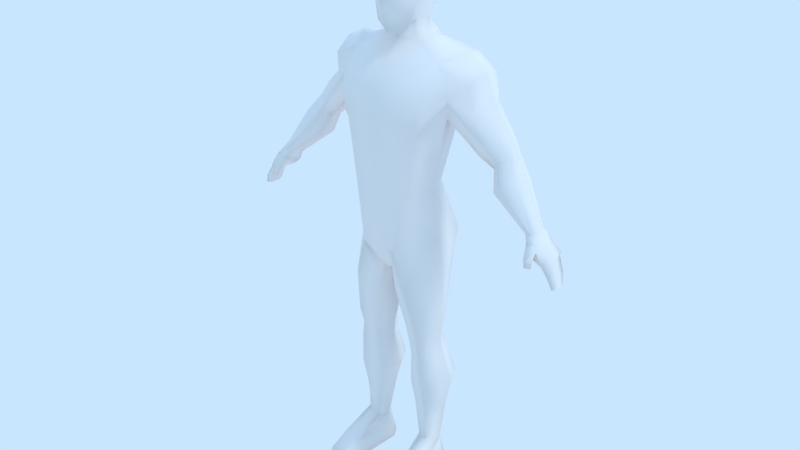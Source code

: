 # Source: Character_model.blend  (saved by Blender 2.79.7; exported with 4.5.12 LTS)
import bpy
from mathutils import Matrix  # noqa: F401  (used for matrix-valued properties, if any)

bpy.ops.wm.read_factory_settings(use_empty=True)
scene = bpy.context.scene
scene.name = 'Scene'

# ---- collections
col_collection_1 = bpy.data.collections.new('Collection 1'); scene.collection.children.link(col_collection_1)
col_collection_2 = bpy.data.collections.new('Collection 2'); scene.collection.children.link(col_collection_2)
col_collection_2.hide_render = True
col_collection_2.hide_viewport = True

# ---- world
world_world = bpy.data.worlds.new('World'); scene.world = world_world
world_world.color = (0.5853, 0.7879, 1.0)
world_world.use_sun_shadow = False
world_world.sun_shadow_jitter_overblur = 0.0

# ---- lights
light_lamp_002 = bpy.data.lights.new('Lamp.002', 'SUN')
light_lamp_002.color = (1.0, 0.2858, 0.003573)
light_lamp_002.transmission_factor = 0.0
light_lamp_002.cutoff_distance = 30.0
light_lamp_002.angle = 0.1993
light_lamp_002.energy = 0.4
light_lamp_002.shadow_buffer_clip_start = 1.001
light_lamp_002.shadow_soft_size = 0.1
light_lamp_002.shadow_cascade_max_distance = 1000.0
light_lamp_001 = bpy.data.lights.new('Lamp.001', 'SUN')
light_lamp_001.color = (0.002057, 0.3427, 1.0)
light_lamp_001.transmission_factor = 0.0
light_lamp_001.cutoff_distance = 30.0
light_lamp_001.angle = 0.1993
light_lamp_001.energy = 0.4
light_lamp_001.shadow_buffer_clip_start = 1.001
light_lamp_001.shadow_soft_size = 0.1
light_lamp_001.shadow_cascade_max_distance = 1000.0
light_sun = bpy.data.lights.new('Sun', 'SUN')
light_sun.transmission_factor = 0.0
light_sun.cutoff_distance = 42.0
light_sun.angle = 0.1993
light_sun.energy = 1.0
light_sun.shadow_buffer_clip_start = 1.001
light_sun.shadow_soft_size = 0.1
light_sun.shadow_cascade_max_distance = 1000.0

# ---- meshes
me_cubo = bpy.data.meshes.new('Cubo')
me_cubo.from_pydata([(0.1883, 0.04317, 1.804), (0.1826, 0.2083, 1.796), (0.1794, -0.1032, 1.763), (0.1503, 0.2018, 1.997), (0.1492, 0.09058, 1.608), (0.1674, -0.1264, 1.983), (0.1382, -0.1189, 1.582), (0.1831, 0.03814, 2.026), (0.1299, -0.03244, 1.608), (-0.1883, 0.04317, 1.804), (-0.183, 0.2144, 1.83), (-0.178, -0.1273, 1.756), (-0.0004754, 0.2763, 1.786), (1.863e-09, 0.2201, 2.057), (1.863e-09, -0.196, 1.516), (1.863e-09, -0.2119, 1.978), (-0.1503, 0.2018, 1.997), (-0.1674, -0.1264, 1.983), (-0.1396, -0.1331, 1.578), (1.863e-09, 0.03032, 2.124), (1.863e-09, -0.114, 1.542), (-0.1831, 0.03814, 2.026), (-0.1299, -0.03244, 1.608), (1.863e-09, -0.2693, 1.756), (1.863e-09, 0.2721, 1.991), (1.863e-09, -0.1484, 2.06), (0.0112, -0.001073, -0.5654), (0.138, -0.3189, -0.132), (0.3278, 0.2695, -0.09419), (0.3902, 0.3053, 1.154), (0.2302, -0.2845, 0.3303), (0.2571, 0.1307, 0.3424), (0.7087, 0.1908, 0.6951), (0.1173, 0.1842, -0.526), (0.2272, -0.3019, -0.4395), (0.1179, 0.1961, -0.2989), (0.01035, 0.0188, -0.3713), (0.2869, -0.2153, -0.849), (0.3228, 0.1352, -0.8179), (0.1476, -0.1559, -0.8809), (0.1488, 0.1377, -0.8581), (0.0733, -0.007297, -0.8868), (0.2765, -0.1758, -1.008), (0.3114, 0.1113, -1.013), (0.164, -0.1362, -1.013), (0.1682, 0.1113, -1.013), (0.1051, -0.01245, -1.013), (0.2959, -0.1732, -1.112), (0.3312, 0.1408, -1.109), (0.1811, -0.1268, -1.137), (0.1853, 0.1407, -1.135), (0.1211, 0.006957, -1.143), (0.3162, -0.1552, -1.4), (0.3644, 0.2266, -1.39), (0.1548, -0.0972, -1.435), (0.1679, 0.2283, -1.429), (0.08054, 0.06301, -1.442), (0.2915, -0.07188, -1.981), (0.3168, 0.08447, -1.984), (0.2187, -0.05903, -1.984), (0.2225, 0.08469, -1.984), (0.1808, 0.01247, -1.984), (0.6941, 0.004568, 0.69), (0.858, 0.1914, 0.854), (0.8411, 0.04094, 0.846), (0.6108, -0.05985, 1.218), (0.6281, 0.2793, 1.241), (0.4584, -0.08247, 0.9472), (0.8823, 0.1221, 0.8661), (0.3745, -0.03196, -0.06588), (0.3321, -0.09634, 0.3303), (0.6523, 0.1177, 1.296), (0.7439, 0.1366, 1.024), (0.4126, -0.03706, -0.8256), (0.3962, -0.03259, -1.013), (0.4164, -0.01482, -1.111), (0.4591, 0.04164, -1.393), (0.3817, 0.001502, -1.984), (0.4999, 0.1261, 1.386), (0.7553, -0.03549, 0.8002), (0.6425, -0.01834, 1.016), (0.7814, 0.2572, 0.7967), (0.8059, 0.1679, 0.6008), (0.7978, 0.04252, 0.6073), (0.9396, 0.1664, 0.7307), (0.9276, 0.06766, 0.7304), (0.9554, 0.1179, 0.7498), (0.86, 0.006756, 0.6766), (0.8718, 0.2218, 0.6647), (1.154, -0.05018, 0.2386), (1.26, 0.01908, 0.2888), (0.6749, 0.2494, 1.045), (1.208, -0.07405, 0.2626), (1.23, 0.08352, 0.2614), (0.03874, -0.1969, -0.3515), (0.3231, -0.2663, 0.8208), (0.3333, 0.1836, -0.4048), (0.4159, -0.0385, -0.4109), (0.0751, -0.202, -0.5526), (0.4936, 0.237, 0.9888), (0.8675, 0.1461, 0.4383), (0.9321, -0.08236, 0.5262), (0.8536, -0.03438, 0.4636), (0.9549, 0.2117, 0.4872), (1.05, 0.1441, 0.5642), (1.072, 0.06392, 0.5958), (1.028, -0.01271, 0.5821), (0.5579, 0.3168, 1.111), (0.334, 0.2276, 0.8312), (0.3797, -0.0721, 0.5821), (0.2968, -0.2706, 0.6849), (0.3491, -0.2761, 0.8839), (0.4925, -0.12, 1.091), (0.3295, 0.1508, -2.248), (0.2104, 0.151, -2.248), (0.1578, 0.05989, -2.248), (0.4113, 0.04605, -2.248), (0.4293, -0.4545, -2.204), (0.4431, -0.455, -2.252), (0.2158, -0.4652, -2.182), (0.1914, -0.4663, -2.252), (0.3121, -0.5096, -2.204), (0.2563, -0.5138, -2.248), (0.2257, -0.2737, -2.085), (0.1833, -0.2084, -2.252), (0.425, -0.2181, -2.252), (0.4207, -0.2629, -2.115), (0.3076, -0.2805, -2.083), (0.3394, 0.1614, -1.617), (0.1946, 0.1624, -1.639), (0.1303, 0.0431, -1.647), (0.1858, -0.0731, -1.643), (0.416, 0.0271, -1.619), (0.3031, -0.1106, -1.622), (1.161, 0.07058, 0.2019), (1.196, 0.07293, 0.1192), (1.289, 0.00178, 0.2335), (1.276, 0.0771, 0.2095), (1.273, 0.05732, 0.05943), (1.35, 0.1184, 0.1073), (1.293, -0.1238, 0.1673), (1.368, -0.01311, 0.1362), (1.379, 0.02889, -0.03334), (1.419, 0.06114, -0.09874), (1.186, -0.08826, 0.1938), (1.451, -0.02826, -0.1152), (1.257, -0.1007, 0.09156), (1.287, -0.1504, 0.1111), (1.406, -0.07658, -0.1049), (1.389, -0.01823, 0.09408), (1.354, 0.11, 0.06292), (1.327, 0.04764, 0.04768), (1.326, -0.09904, 0.05414), (1.344, -0.1179, 0.07382), (1.257, -0.1048, 0.09281), (1.266, -0.1105, 0.2187), (1.428, -0.1025, -0.09614), (1.381, -0.09296, -0.02817), (1.401, -0.1174, -0.01541), (1.432, -0.02798, -0.0116), (1.4, 0.01719, -0.1066), (1.402, 0.08037, -0.02557), (1.209, -0.1524, 0.09388), (1.244, -0.1886, 0.1176), (1.253, -0.1573, 0.18), (1.254, -0.1962, 0.06076), (1.286, -0.1697, 0.05398), (1.265, -0.1365, 0.04178), (1.23, -0.1708, 0.04422), (0.2037, 0.1856, 1.453), (0.1396, -0.03673, 1.453), (0.2005, 0.08062, 1.453), (0.3992, 0.122, 1.374), (0.3776, -0.08612, 1.337), (0.4512, 0.2922, 1.363), (0.3757, -0.2175, 1.125), (0.0, 0.3271, -0.08561), (0.0, -0.3249, -0.1486), (-0.0112, -0.001073, -0.5654), (-0.138, -0.3189, -0.132), (-0.3278, 0.2695, -0.09419), (0.0, 0.1975, 0.3424), (-0.3902, 0.3053, 1.154), (0.0, -0.3494, 0.8014), (0.0, -0.3347, 0.3319), (-0.2302, -0.2845, 0.3303), (-0.2571, 0.1307, 0.3424), (-0.7087, 0.1908, 0.6951), (0.0, 0.3441, 1.345), (0.0, -0.1877, -0.3786), (-0.1173, 0.1842, -0.526), (-0.2272, -0.3019, -0.4395), (-0.1179, 0.1961, -0.2989), (0.0, -0.004931, -0.3713), (-0.01035, 0.0188, -0.3713), (-0.2869, -0.2153, -0.849), (-0.3228, 0.1352, -0.8179), (-0.1476, -0.1559, -0.8809), (-0.1488, 0.1377, -0.8581), (-0.0733, -0.007297, -0.8868), (-0.2765, -0.1758, -1.008), (-0.3114, 0.1113, -1.013), (-0.164, -0.1362, -1.013), (-0.1682, 0.1113, -1.013), (-0.1051, -0.01245, -1.013), (-0.2959, -0.1732, -1.112), (-0.3312, 0.1408, -1.109), (-0.1811, -0.1268, -1.137), (-0.1853, 0.1407, -1.135), (-0.1211, 0.006957, -1.143), (-0.3162, -0.1552, -1.4), (-0.3644, 0.2266, -1.39), (-0.1548, -0.0972, -1.435), (-0.1679, 0.2283, -1.429), (-0.08054, 0.06301, -1.442), (-0.2915, -0.07188, -1.981), (-0.3168, 0.08447, -1.984), (-0.2187, -0.05903, -1.984), (-0.2225, 0.08469, -1.984), (-0.1808, 0.01247, -1.984), (-0.6941, 0.004568, 0.69), (-0.858, 0.1914, 0.854), (-0.8411, 0.04094, 0.846), (-0.6108, -0.05985, 1.218), (-0.6281, 0.2793, 1.241), (-0.4584, -0.08247, 0.9472), (-0.8823, 0.1221, 0.8661), (-0.3745, -0.03196, -0.06588), (-0.3321, -0.09634, 0.3303), (-0.6523, 0.1177, 1.296), (-0.7439, 0.1366, 1.024), (-0.4126, -0.03706, -0.8256), (-0.3962, -0.03259, -1.013), (-0.4164, -0.01482, -1.111), (-0.4591, 0.04164, -1.393), (-0.3817, 0.001502, -1.984), (-0.4999, 0.1261, 1.386), (-0.7553, -0.03549, 0.8002), (-0.6425, -0.01834, 1.016), (-0.7814, 0.2572, 0.7967), (-0.8059, 0.1679, 0.6008), (-0.7978, 0.04252, 0.6073), (-0.9396, 0.1664, 0.7307), (-0.9276, 0.06766, 0.7304), (-0.9554, 0.1179, 0.7498), (-0.86, 0.006756, 0.6766), (-0.8718, 0.2218, 0.6647), (-1.154, -0.05018, 0.2386), (-1.26, 0.01908, 0.2888), (-0.6749, 0.2494, 1.045), (-1.208, -0.07405, 0.2626), (-1.23, 0.08352, 0.2614), (0.0, 0.4072, 1.163), (-0.03874, -0.1969, -0.3515), (0.0, 0.1778, -0.2989), (0.0, 0.009451, -0.3694), (-0.3231, -0.2663, 0.8208), (-0.3333, 0.1836, -0.4048), (-0.4159, -0.0385, -0.4109), (-0.0751, -0.202, -0.5526), (-0.4936, 0.237, 0.9888), (-0.8675, 0.1461, 0.4383), (-0.9321, -0.08236, 0.5262), (-0.8536, -0.03438, 0.4636), (-0.9549, 0.2117, 0.4872), (-1.05, 0.1441, 0.5642), (-1.072, 0.06392, 0.5958), (-1.028, -0.01271, 0.5821), (-0.5579, 0.3168, 1.111), (0.0, -0.3592, 0.6852), (0.0, 0.3043, 0.722), (-0.334, 0.2276, 0.8312), (-0.3797, -0.0721, 0.5821), (-0.2968, -0.2706, 0.6849), (-0.3491, -0.2761, 0.8839), (0.0, -0.3645, 0.8992), (-0.4925, -0.12, 1.091), (-0.3295, 0.1508, -2.248), (-0.2104, 0.151, -2.248), (-0.1578, 0.05989, -2.248), (-0.4113, 0.04605, -2.248), (-0.4293, -0.4545, -2.204), (-0.4431, -0.455, -2.252), (-0.2158, -0.4652, -2.182), (-0.1914, -0.4663, -2.252), (-0.3121, -0.5096, -2.204), (-0.2563, -0.5138, -2.248), (-0.2257, -0.2737, -2.085), (-0.1833, -0.2084, -2.252), (-0.425, -0.2181, -2.252), (-0.4207, -0.2629, -2.115), (-0.3076, -0.2805, -2.083), (-0.3394, 0.1614, -1.617), (-0.1946, 0.1624, -1.639), (-0.1303, 0.0431, -1.647), (-0.1858, -0.0731, -1.643), (-0.416, 0.0271, -1.619), (-0.3031, -0.1106, -1.622), (-1.161, 0.07058, 0.2019), (-1.196, 0.07293, 0.1192), (-1.289, 0.00178, 0.2335), (-1.276, 0.0771, 0.2095), (-1.273, 0.05732, 0.05943), (-1.35, 0.1184, 0.1073), (-1.293, -0.1238, 0.1673), (-1.368, -0.01311, 0.1362), (-1.379, 0.02889, -0.03334), (-1.419, 0.06114, -0.09874), (-1.186, -0.08826, 0.1938), (-1.451, -0.02826, -0.1152), (-1.257, -0.1007, 0.09156), (-1.287, -0.1504, 0.1111), (-1.406, -0.07658, -0.1049), (-1.389, -0.01823, 0.09408), (-1.354, 0.11, 0.06292), (-1.327, 0.04764, 0.04768), (-1.326, -0.09904, 0.05414), (-1.344, -0.1179, 0.07382), (-1.257, -0.1048, 0.09281), (-1.266, -0.1105, 0.2187), (-1.428, -0.1025, -0.09614), (-1.381, -0.09296, -0.02817), (-1.401, -0.1174, -0.01541), (-1.432, -0.02798, -0.0116), (-1.4, 0.01719, -0.1066), (-1.402, 0.08037, -0.02557), (-1.209, -0.1524, 0.09388), (-1.244, -0.1886, 0.1176), (-1.253, -0.1573, 0.18), (-1.254, -0.1962, 0.06076), (-1.286, -0.1697, 0.05398), (-1.265, -0.1365, 0.04178), (-1.23, -0.1708, 0.04422), (0.0, -0.09307, 1.453), (0.0, 0.2235, 1.448), (-0.2037, 0.1856, 1.453), (-0.1396, -0.03673, 1.453), (-0.2005, 0.08062, 1.453), (0.0, 0.1989, 1.603), (-0.1492, 0.09058, 1.608), (-0.3992, 0.122, 1.374), (-0.3776, -0.08612, 1.337), (-0.4512, 0.2922, 1.363), (0.0, -0.2511, 1.304), (-0.3757, -0.2175, 1.125), (0.0, -0.3399, 1.116)], [], [(1, 3, 7, 0), (6, 2, 23, 14), (8, 0, 2, 6), (338, 12, 1, 4), (7, 19, 25, 5), (2, 5, 15, 23), (20, 8, 6, 14), (0, 7, 5, 2), (12, 24, 3, 1), (3, 13, 19, 7), (4, 1, 0, 8), (3, 24, 13), (5, 25, 15), (10, 9, 21, 16), (18, 14, 23, 11), (22, 18, 11, 9), (338, 339, 10, 12), (21, 17, 25, 19), (11, 23, 15, 17), (20, 14, 18, 22), (9, 11, 17, 21), (12, 10, 16, 24), (16, 21, 19, 13), (339, 22, 9, 10), (16, 13, 24), (17, 15, 25), (110, 95, 183, 269), (69, 70, 30, 27), (270, 252, 29, 108), (176, 181, 31, 28), (109, 67, 95, 110), (27, 30, 184, 177), (107, 66, 91), (107, 91, 63, 81), (252, 188, 174, 29), (28, 69, 97, 96), (94, 189, 193, 255), (34, 98, 39, 37), (26, 33, 40, 41), (97, 34, 37, 73), (33, 96, 38, 40), (98, 26, 41, 39), (40, 38, 43, 45), (41, 40, 45, 46), (39, 41, 46, 44), (73, 37, 42, 74), (37, 39, 44, 42), (45, 43, 48, 50), (46, 45, 50, 51), (44, 46, 51, 49), (74, 42, 47, 75), (42, 44, 49, 47), (50, 48, 53, 55), (51, 50, 55, 56), (49, 51, 56, 54), (75, 47, 52, 76), (47, 49, 54, 52), (129, 128, 58, 60), (130, 129, 60, 61), (131, 130, 61, 59), (132, 133, 57, 77), (133, 131, 59, 57), (112, 67, 62, 79), (79, 62, 83, 87), (72, 80, 64, 68), (67, 99, 32, 62), (78, 173, 65, 71), (29, 174, 66, 107), (174, 78, 71, 66), (68, 64, 85, 86), (99, 108, 29), (91, 72, 68, 63), (64, 79, 87, 85), (128, 132, 77, 58), (48, 75, 76, 53), (43, 74, 75, 48), (38, 73, 74, 43), (96, 97, 73, 38), (67, 109, 108, 99), (28, 31, 70, 69), (173, 112, 65), (71, 65, 80, 72), (62, 32, 82, 83), (80, 112, 79, 64), (99, 107, 81, 32), (95, 111, 275, 183), (63, 68, 86, 84), (81, 63, 84, 88), (32, 81, 88, 82), (102, 100, 134, 89), (101, 102, 89, 92), (100, 103, 93, 134), (103, 104, 90, 93), (104, 105, 90), (106, 101, 92, 90), (105, 106, 90), (94, 255, 36), (36, 255, 254, 35), (28, 35, 254, 176), (177, 189, 94, 27), (66, 71, 72, 91), (65, 112, 80), (94, 36, 26, 98), (35, 28, 96, 33), (69, 27, 34, 97), (36, 35, 33, 26), (27, 94, 98, 34), (86, 85, 106, 105), (85, 87, 101, 106), (84, 86, 105, 104), (29, 107, 99), (88, 84, 104, 103), (82, 88, 103, 100), (87, 83, 102, 101), (83, 82, 100, 102), (67, 112, 111, 95), (31, 108, 109, 70), (70, 109, 110, 30), (181, 270, 108, 31), (30, 110, 269, 184), (275, 111, 175, 345), (111, 112, 175), (61, 60, 114, 115), (60, 58, 113, 114), (58, 77, 116, 113), (125, 126, 117, 118), (59, 123, 127, 57), (123, 124, 120, 119), (118, 117, 121, 122), (120, 122, 121, 119), (59, 61, 115, 124, 123), (116, 77, 126, 125), (77, 57, 127, 126), (117, 126, 127, 121), (127, 123, 119, 121), (113, 116, 115, 114), (125, 124, 115, 116), (124, 125, 118, 120), (122, 120, 118), (53, 76, 132, 128), (52, 54, 131, 133), (76, 52, 133, 132), (54, 56, 130, 131), (56, 55, 129, 130), (55, 53, 128, 129), (90, 136, 137, 93), (89, 134, 135, 144), (92, 89, 144, 155), (134, 93, 137, 135), (90, 92, 155, 136), (147, 163, 165, 166), (136, 155, 140, 141), (137, 136, 141, 139), (144, 135, 138, 146), (146, 140, 147, 154), (135, 137, 139, 138), (150, 149, 159, 161), (152, 151, 142, 157), (153, 152, 157, 158), (151, 150, 161, 142), (155, 144, 164), (140, 164, 163, 147), (149, 153, 158, 159), (141, 140, 153, 149), (138, 139, 150, 151), (140, 146, 152, 153), (146, 138, 151, 152), (139, 141, 149, 150), (161, 159, 145, 143), (158, 157, 148, 156), (159, 158, 156, 145), (157, 142, 160, 148), (142, 161, 143, 160), (144, 146, 154, 162), (166, 165, 168, 167), (163, 164, 144, 162), (164, 140, 155), (163, 162, 168, 165), (162, 154, 167, 168), (154, 147, 166, 167), (173, 172, 171, 170), (174, 188, 334, 169), (172, 174, 169, 171), (343, 173, 170, 333), (170, 171, 4, 8), (171, 169, 4), (169, 334, 338, 4), (333, 170, 8, 20), (78, 174, 172), (173, 78, 172), (345, 175, 173, 343), (175, 112, 173), (273, 269, 183, 256), (227, 179, 185, 228), (270, 271, 182, 252), (176, 180, 186, 181), (272, 273, 256, 225), (179, 177, 184, 185), (268, 249, 224), (268, 239, 221, 249), (252, 182, 342, 188), (180, 257, 258, 227), (255, 254, 193), (253, 255, 193, 189), (191, 195, 197, 259), (178, 199, 198, 190), (258, 231, 195, 191), (190, 198, 196, 257), (259, 197, 199, 178), (198, 203, 201, 196), (199, 204, 203, 198), (197, 202, 204, 199), (231, 232, 200, 195), (195, 200, 202, 197), (203, 208, 206, 201), (204, 209, 208, 203), (202, 207, 209, 204), (232, 233, 205, 200), (200, 205, 207, 202), (208, 213, 211, 206), (209, 214, 213, 208), (207, 212, 214, 209), (233, 234, 210, 205), (205, 210, 212, 207), (293, 218, 216, 292), (294, 219, 218, 293), (295, 217, 219, 294), (296, 235, 215, 297), (297, 215, 217, 295), (276, 237, 220, 225), (237, 245, 241, 220), (230, 226, 222, 238), (225, 220, 187, 260), (236, 229, 223, 341), (182, 268, 224, 342), (342, 224, 229, 236), (226, 244, 243, 222), (260, 182, 271), (249, 221, 226, 230), (222, 243, 245, 237), (292, 216, 235, 296), (206, 211, 234, 233), (201, 206, 233, 232), (196, 201, 232, 231), (257, 196, 231, 258), (225, 260, 271, 272), (180, 227, 228, 186), (341, 223, 276), (229, 230, 238, 223), (220, 241, 240, 187), (238, 222, 237, 276), (260, 187, 239, 268), (256, 183, 275, 274), (221, 242, 244, 226), (239, 246, 242, 221), (187, 240, 246, 239), (263, 247, 298, 261), (262, 250, 247, 263), (261, 298, 251, 264), (264, 251, 248, 265), (265, 248, 266), (267, 248, 250, 262), (266, 248, 267), (253, 194, 255), (194, 192, 254, 255), (180, 176, 254, 192), (177, 179, 253, 189), (224, 249, 230, 229), (223, 238, 276), (253, 259, 178, 194), (192, 190, 257, 180), (227, 258, 191, 179), (194, 178, 190, 192), (179, 191, 259, 253), (244, 266, 267, 243), (243, 267, 262, 245), (242, 265, 266, 244), (182, 260, 268), (246, 264, 265, 242), (240, 261, 264, 246), (245, 262, 263, 241), (241, 263, 261, 240), (225, 256, 274, 276), (186, 228, 272, 271), (228, 185, 273, 272), (181, 186, 271, 270), (185, 184, 269, 273), (275, 345, 344, 274), (274, 344, 276), (219, 279, 278, 218), (218, 278, 277, 216), (216, 277, 280, 235), (289, 282, 281, 290), (217, 215, 291, 287), (287, 283, 284, 288), (282, 286, 285, 281), (284, 283, 285, 286), (217, 287, 288, 279, 219), (280, 289, 290, 235), (235, 290, 291, 215), (281, 285, 291, 290), (291, 285, 283, 287), (277, 278, 279, 280), (289, 280, 279, 288), (288, 284, 282, 289), (286, 282, 284), (211, 292, 296, 234), (210, 297, 295, 212), (234, 296, 297, 210), (212, 295, 294, 214), (214, 294, 293, 213), (213, 293, 292, 211), (248, 251, 301, 300), (247, 308, 299, 298), (250, 319, 308, 247), (298, 299, 301, 251), (248, 300, 319, 250), (311, 330, 329, 327), (300, 305, 304, 319), (301, 303, 305, 300), (308, 310, 302, 299), (310, 318, 311, 304), (299, 302, 303, 301), (314, 325, 323, 313), (316, 321, 306, 315), (317, 322, 321, 316), (315, 306, 325, 314), (319, 328, 308), (304, 311, 327, 328), (313, 323, 322, 317), (305, 313, 317, 304), (302, 315, 314, 303), (304, 317, 316, 310), (310, 316, 315, 302), (303, 314, 313, 305), (325, 307, 309, 323), (322, 320, 312, 321), (323, 309, 320, 322), (321, 312, 324, 306), (306, 324, 307, 325), (308, 326, 318, 310), (330, 331, 332, 329), (327, 326, 308, 328), (328, 319, 304), (327, 329, 332, 326), (326, 332, 331, 318), (318, 331, 330, 311), (341, 336, 337, 340), (342, 335, 334, 188), (340, 337, 335, 342), (343, 333, 336, 341), (336, 22, 339, 337), (337, 339, 335), (335, 339, 338, 334), (333, 20, 22, 336), (236, 340, 342), (341, 340, 236), (345, 343, 341, 344), (344, 341, 276)])
me_cubo.polygons.foreach_set('use_smooth', [True] * 359)
me_cubo.use_remesh_preserve_volume = False
me_cubo.use_remesh_preserve_attributes = False
me_cubo.use_mirror_vertex_groups = False
me_cubo.update()
me_character_model = bpy.data.meshes.new('Character_model')
me_character_model.from_pydata([(0.1883, 0.04317, 1.804), (0.1826, 0.2083, 1.796), (0.1794, -0.1032, 1.763), (0.1503, 0.2018, 1.997), (0.1492, 0.09058, 1.608), (0.1674, -0.1264, 1.983), (0.1382, -0.1189, 1.582), (0.1831, 0.03814, 2.026), (0.1299, -0.03244, 1.608), (-0.1883, 0.04317, 1.804), (-0.183, 0.2144, 1.83), (-0.178, -0.1273, 1.756), (-0.0004754, 0.2763, 1.786), (1.863e-09, 0.2201, 2.057), (1.863e-09, -0.196, 1.516), (1.863e-09, -0.2119, 1.978), (-0.1503, 0.2018, 1.997), (-0.1674, -0.1264, 1.983), (-0.1396, -0.1331, 1.578), (1.863e-09, 0.03032, 2.124), (1.863e-09, -0.114, 1.542), (-0.1831, 0.03814, 2.026), (-0.1299, -0.03244, 1.608), (1.863e-09, -0.2693, 1.756), (1.863e-09, 0.2721, 1.991), (1.863e-09, -0.1484, 2.06), (0.0112, -0.001073, -0.5654), (0.138, -0.3189, -0.132), (0.3278, 0.2695, -0.09419), (0.3902, 0.3053, 1.154), (0.2302, -0.2845, 0.3303), (0.2571, 0.1307, 0.3424), (0.7087, 0.1908, 0.6951), (0.1173, 0.1842, -0.526), (0.2272, -0.3019, -0.4395), (0.1179, 0.1961, -0.2989), (0.01035, 0.0188, -0.3713), (0.2869, -0.2153, -0.849), (0.3228, 0.1352, -0.8179), (0.1476, -0.1559, -0.8809), (0.1488, 0.1377, -0.8581), (0.0733, -0.007297, -0.8868), (0.2765, -0.1758, -1.008), (0.3114, 0.1113, -1.013), (0.164, -0.1362, -1.013), (0.1682, 0.1113, -1.013), (0.1051, -0.01245, -1.013), (0.2959, -0.1732, -1.112), (0.3312, 0.1408, -1.109), (0.1811, -0.1268, -1.137), (0.1853, 0.1407, -1.135), (0.1211, 0.006957, -1.143), (0.3162, -0.1552, -1.4), (0.3644, 0.2266, -1.39), (0.1548, -0.0972, -1.435), (0.1679, 0.2283, -1.429), (0.08054, 0.06301, -1.442), (0.2915, -0.07188, -1.981), (0.3168, 0.08447, -1.984), (0.2187, -0.05903, -1.984), (0.2225, 0.08469, -1.984), (0.1808, 0.01247, -1.984), (0.6941, 0.004568, 0.69), (0.858, 0.1914, 0.854), (0.8411, 0.04094, 0.846), (0.6108, -0.05985, 1.218), (0.6281, 0.2793, 1.241), (0.4584, -0.08247, 0.9472), (0.8823, 0.1221, 0.8661), (0.3745, -0.03196, -0.06588), (0.3321, -0.09634, 0.3303), (0.6523, 0.1177, 1.296), (0.7439, 0.1366, 1.024), (0.4126, -0.03706, -0.8256), (0.3962, -0.03259, -1.013), (0.4164, -0.01482, -1.111), (0.4591, 0.04164, -1.393), (0.3817, 0.001502, -1.984), (0.4999, 0.1261, 1.386), (0.7553, -0.03549, 0.8002), (0.6425, -0.01834, 1.016), (0.7814, 0.2572, 0.7967), (0.8059, 0.1679, 0.6008), (0.7978, 0.04252, 0.6073), (0.9396, 0.1664, 0.7307), (0.9276, 0.06766, 0.7304), (0.9554, 0.1179, 0.7498), (0.86, 0.006756, 0.6766), (0.8718, 0.2218, 0.6647), (1.154, -0.05018, 0.2386), (1.26, 0.01908, 0.2888), (0.6749, 0.2494, 1.045), (1.208, -0.07405, 0.2626), (1.23, 0.08352, 0.2614), (0.03874, -0.1969, -0.3515), (0.3231, -0.2663, 0.8208), (0.3333, 0.1836, -0.4048), (0.4159, -0.0385, -0.4109), (0.0751, -0.202, -0.5526), (0.4936, 0.237, 0.9888), (0.8675, 0.1461, 0.4383), (0.9321, -0.08236, 0.5262), (0.8536, -0.03438, 0.4636), (0.9549, 0.2117, 0.4872), (1.05, 0.1441, 0.5642), (1.072, 0.06392, 0.5958), (1.028, -0.01271, 0.5821), (0.5579, 0.3168, 1.111), (0.334, 0.2276, 0.8312), (0.3797, -0.0721, 0.5821), (0.2968, -0.2706, 0.6849), (0.3491, -0.2761, 0.8839), (0.4925, -0.12, 1.091), (0.3295, 0.1508, -2.248), (0.2104, 0.151, -2.248), (0.1578, 0.05989, -2.248), (0.4113, 0.04605, -2.248), (0.4293, -0.4545, -2.204), (0.4431, -0.455, -2.252), (0.2158, -0.4652, -2.182), (0.1914, -0.4663, -2.252), (0.3121, -0.5096, -2.204), (0.2563, -0.5138, -2.248), (0.2257, -0.2737, -2.085), (0.1833, -0.2084, -2.252), (0.425, -0.2181, -2.252), (0.4207, -0.2629, -2.115), (0.3076, -0.2805, -2.083), (0.3394, 0.1614, -1.617), (0.1946, 0.1624, -1.639), (0.1303, 0.0431, -1.647), (0.1858, -0.0731, -1.643), (0.416, 0.0271, -1.619), (0.3031, -0.1106, -1.622), (1.161, 0.07058, 0.2019), (1.196, 0.07293, 0.1192), (1.289, 0.00178, 0.2335), (1.276, 0.0771, 0.2095), (1.273, 0.05732, 0.05943), (1.35, 0.1184, 0.1073), (1.293, -0.1238, 0.1673), (1.368, -0.01311, 0.1362), (1.379, 0.02889, -0.03334), (1.419, 0.06114, -0.09874), (1.186, -0.08826, 0.1938), (1.451, -0.02826, -0.1152), (1.257, -0.1007, 0.09156), (1.287, -0.1504, 0.1111), (1.406, -0.07658, -0.1049), (1.389, -0.01823, 0.09408), (1.354, 0.11, 0.06292), (1.327, 0.04764, 0.04768), (1.326, -0.09904, 0.05414), (1.344, -0.1179, 0.07382), (1.257, -0.1048, 0.09281), (1.266, -0.1105, 0.2187), (1.428, -0.1025, -0.09614), (1.381, -0.09296, -0.02817), (1.401, -0.1174, -0.01541), (1.432, -0.02798, -0.0116), (1.4, 0.01719, -0.1066), (1.402, 0.08037, -0.02557), (1.209, -0.1524, 0.09388), (1.244, -0.1886, 0.1176), (1.253, -0.1573, 0.18), (1.254, -0.1962, 0.06076), (1.286, -0.1697, 0.05398), (1.265, -0.1365, 0.04178), (1.23, -0.1708, 0.04422), (0.2037, 0.1856, 1.453), (0.1396, -0.03673, 1.453), (0.2005, 0.08062, 1.453), (0.3992, 0.122, 1.374), (0.3776, -0.08612, 1.337), (0.4512, 0.2922, 1.363), (0.3757, -0.2175, 1.125), (0.0, 0.3271, -0.08561), (0.0, -0.3249, -0.1486), (-0.0112, -0.001073, -0.5654), (-0.138, -0.3189, -0.132), (-0.3278, 0.2695, -0.09419), (0.0, 0.1975, 0.3424), (-0.3902, 0.3053, 1.154), (0.0, -0.3494, 0.8014), (0.0, -0.3347, 0.3319), (-0.2302, -0.2845, 0.3303), (-0.2571, 0.1307, 0.3424), (-0.7087, 0.1908, 0.6951), (0.0, 0.3441, 1.345), (0.0, -0.1877, -0.3786), (-0.1173, 0.1842, -0.526), (-0.2272, -0.3019, -0.4395), (-0.1179, 0.1961, -0.2989), (0.0, -0.004931, -0.3713), (-0.01035, 0.0188, -0.3713), (-0.2869, -0.2153, -0.849), (-0.3228, 0.1352, -0.8179), (-0.1476, -0.1559, -0.8809), (-0.1488, 0.1377, -0.8581), (-0.0733, -0.007297, -0.8868), (-0.2765, -0.1758, -1.008), (-0.3114, 0.1113, -1.013), (-0.164, -0.1362, -1.013), (-0.1682, 0.1113, -1.013), (-0.1051, -0.01245, -1.013), (-0.2959, -0.1732, -1.112), (-0.3312, 0.1408, -1.109), (-0.1811, -0.1268, -1.137), (-0.1853, 0.1407, -1.135), (-0.1211, 0.006957, -1.143), (-0.3162, -0.1552, -1.4), (-0.3644, 0.2266, -1.39), (-0.1548, -0.0972, -1.435), (-0.1679, 0.2283, -1.429), (-0.08054, 0.06301, -1.442), (-0.2915, -0.07188, -1.981), (-0.3168, 0.08447, -1.984), (-0.2187, -0.05903, -1.984), (-0.2225, 0.08469, -1.984), (-0.1808, 0.01247, -1.984), (-0.6941, 0.004568, 0.69), (-0.858, 0.1914, 0.854), (-0.8411, 0.04094, 0.846), (-0.6108, -0.05985, 1.218), (-0.6281, 0.2793, 1.241), (-0.4584, -0.08247, 0.9472), (-0.8823, 0.1221, 0.8661), (-0.3745, -0.03196, -0.06588), (-0.3321, -0.09634, 0.3303), (-0.6523, 0.1177, 1.296), (-0.7439, 0.1366, 1.024), (-0.4126, -0.03706, -0.8256), (-0.3962, -0.03259, -1.013), (-0.4164, -0.01482, -1.111), (-0.4591, 0.04164, -1.393), (-0.3817, 0.001502, -1.984), (-0.4999, 0.1261, 1.386), (-0.7553, -0.03549, 0.8002), (-0.6425, -0.01834, 1.016), (-0.7814, 0.2572, 0.7967), (-0.8059, 0.1679, 0.6008), (-0.7978, 0.04252, 0.6073), (-0.9396, 0.1664, 0.7307), (-0.9276, 0.06766, 0.7304), (-0.9554, 0.1179, 0.7498), (-0.86, 0.006756, 0.6766), (-0.8718, 0.2218, 0.6647), (-1.154, -0.05018, 0.2386), (-1.26, 0.01908, 0.2888), (-0.6749, 0.2494, 1.045), (-1.208, -0.07405, 0.2626), (-1.23, 0.08352, 0.2614), (0.0, 0.4072, 1.163), (-0.03874, -0.1969, -0.3515), (0.0, 0.1778, -0.2989), (0.0, 0.009451, -0.3694), (-0.3231, -0.2663, 0.8208), (-0.3333, 0.1836, -0.4048), (-0.4159, -0.0385, -0.4109), (-0.0751, -0.202, -0.5526), (-0.4936, 0.237, 0.9888), (-0.8675, 0.1461, 0.4383), (-0.9321, -0.08236, 0.5262), (-0.8536, -0.03438, 0.4636), (-0.9549, 0.2117, 0.4872), (-1.05, 0.1441, 0.5642), (-1.072, 0.06392, 0.5958), (-1.028, -0.01271, 0.5821), (-0.5579, 0.3168, 1.111), (0.0, -0.3592, 0.6852), (0.0, 0.3043, 0.722), (-0.334, 0.2276, 0.8312), (-0.3797, -0.0721, 0.5821), (-0.2968, -0.2706, 0.6849), (-0.3491, -0.2761, 0.8839), (0.0, -0.3645, 0.8992), (-0.4925, -0.12, 1.091), (-0.3295, 0.1508, -2.248), (-0.2104, 0.151, -2.248), (-0.1578, 0.05989, -2.248), (-0.4113, 0.04605, -2.248), (-0.4293, -0.4545, -2.204), (-0.4431, -0.455, -2.252), (-0.2158, -0.4652, -2.182), (-0.1914, -0.4663, -2.252), (-0.3121, -0.5096, -2.204), (-0.2563, -0.5138, -2.248), (-0.2257, -0.2737, -2.085), (-0.1833, -0.2084, -2.252), (-0.425, -0.2181, -2.252), (-0.4207, -0.2629, -2.115), (-0.3076, -0.2805, -2.083), (-0.3394, 0.1614, -1.617), (-0.1946, 0.1624, -1.639), (-0.1303, 0.0431, -1.647), (-0.1858, -0.0731, -1.643), (-0.416, 0.0271, -1.619), (-0.3031, -0.1106, -1.622), (-1.161, 0.07058, 0.2019), (-1.196, 0.07293, 0.1192), (-1.289, 0.00178, 0.2335), (-1.276, 0.0771, 0.2095), (-1.273, 0.05732, 0.05943), (-1.35, 0.1184, 0.1073), (-1.293, -0.1238, 0.1673), (-1.368, -0.01311, 0.1362), (-1.379, 0.02889, -0.03334), (-1.419, 0.06114, -0.09874), (-1.186, -0.08826, 0.1938), (-1.451, -0.02826, -0.1152), (-1.257, -0.1007, 0.09156), (-1.287, -0.1504, 0.1111), (-1.406, -0.07658, -0.1049), (-1.389, -0.01823, 0.09408), (-1.354, 0.11, 0.06292), (-1.327, 0.04764, 0.04768), (-1.326, -0.09904, 0.05414), (-1.344, -0.1179, 0.07382), (-1.257, -0.1048, 0.09281), (-1.266, -0.1105, 0.2187), (-1.428, -0.1025, -0.09614), (-1.381, -0.09296, -0.02817), (-1.401, -0.1174, -0.01541), (-1.432, -0.02798, -0.0116), (-1.4, 0.01719, -0.1066), (-1.402, 0.08037, -0.02557), (-1.209, -0.1524, 0.09388), (-1.244, -0.1886, 0.1176), (-1.253, -0.1573, 0.18), (-1.254, -0.1962, 0.06076), (-1.286, -0.1697, 0.05398), (-1.265, -0.1365, 0.04178), (-1.23, -0.1708, 0.04422), (0.0, -0.09307, 1.453), (0.0, 0.2235, 1.448), (-0.2037, 0.1856, 1.453), (-0.1396, -0.03673, 1.453), (-0.2005, 0.08062, 1.453), (0.0, 0.1989, 1.603), (-0.1492, 0.09058, 1.608), (-0.3992, 0.122, 1.374), (-0.3776, -0.08612, 1.337), (-0.4512, 0.2922, 1.363), (0.0, -0.2511, 1.304), (-0.3757, -0.2175, 1.125), (0.0, -0.3399, 1.116)], [], [(1, 3, 7, 0), (6, 2, 23, 14), (8, 0, 2, 6), (338, 12, 1, 4), (7, 19, 25, 5), (2, 5, 15, 23), (20, 8, 6, 14), (0, 7, 5, 2), (12, 24, 3, 1), (3, 13, 19, 7), (4, 1, 0, 8), (3, 24, 13), (5, 25, 15), (10, 9, 21, 16), (18, 14, 23, 11), (22, 18, 11, 9), (338, 339, 10, 12), (21, 17, 25, 19), (11, 23, 15, 17), (20, 14, 18, 22), (9, 11, 17, 21), (12, 10, 16, 24), (16, 21, 19, 13), (339, 22, 9, 10), (16, 13, 24), (17, 15, 25), (110, 95, 183, 269), (69, 70, 30, 27), (270, 252, 29, 108), (176, 181, 31, 28), (109, 67, 95, 110), (27, 30, 184, 177), (107, 66, 91), (107, 91, 63, 81), (252, 188, 174, 29), (28, 69, 97, 96), (94, 189, 193, 255), (34, 98, 39, 37), (26, 33, 40, 41), (97, 34, 37, 73), (33, 96, 38, 40), (98, 26, 41, 39), (40, 38, 43, 45), (41, 40, 45, 46), (39, 41, 46, 44), (73, 37, 42, 74), (37, 39, 44, 42), (45, 43, 48, 50), (46, 45, 50, 51), (44, 46, 51, 49), (74, 42, 47, 75), (42, 44, 49, 47), (50, 48, 53, 55), (51, 50, 55, 56), (49, 51, 56, 54), (75, 47, 52, 76), (47, 49, 54, 52), (129, 128, 58, 60), (130, 129, 60, 61), (131, 130, 61, 59), (132, 133, 57, 77), (133, 131, 59, 57), (112, 67, 62, 79), (79, 62, 83, 87), (72, 80, 64, 68), (67, 99, 32, 62), (78, 173, 65, 71), (29, 174, 66, 107), (174, 78, 71, 66), (68, 64, 85, 86), (99, 108, 29), (91, 72, 68, 63), (64, 79, 87, 85), (128, 132, 77, 58), (48, 75, 76, 53), (43, 74, 75, 48), (38, 73, 74, 43), (96, 97, 73, 38), (67, 109, 108, 99), (28, 31, 70, 69), (173, 112, 65), (71, 65, 80, 72), (62, 32, 82, 83), (80, 112, 79, 64), (99, 107, 81, 32), (95, 111, 275, 183), (63, 68, 86, 84), (81, 63, 84, 88), (32, 81, 88, 82), (102, 100, 134, 89), (101, 102, 89, 92), (100, 103, 93, 134), (103, 104, 90, 93), (104, 105, 90), (106, 101, 92, 90), (105, 106, 90), (94, 255, 36), (36, 255, 254, 35), (28, 35, 254, 176), (177, 189, 94, 27), (66, 71, 72, 91), (65, 112, 80), (94, 36, 26, 98), (35, 28, 96, 33), (69, 27, 34, 97), (36, 35, 33, 26), (27, 94, 98, 34), (86, 85, 106, 105), (85, 87, 101, 106), (84, 86, 105, 104), (29, 107, 99), (88, 84, 104, 103), (82, 88, 103, 100), (87, 83, 102, 101), (83, 82, 100, 102), (67, 112, 111, 95), (31, 108, 109, 70), (70, 109, 110, 30), (181, 270, 108, 31), (30, 110, 269, 184), (275, 111, 175, 345), (111, 112, 175), (61, 60, 114, 115), (60, 58, 113, 114), (58, 77, 116, 113), (125, 126, 117, 118), (59, 123, 127, 57), (123, 124, 120, 119), (118, 117, 121, 122), (120, 122, 121, 119), (59, 61, 115, 124, 123), (116, 77, 126, 125), (77, 57, 127, 126), (117, 126, 127, 121), (127, 123, 119, 121), (113, 116, 115, 114), (125, 124, 115, 116), (124, 125, 118, 120), (122, 120, 118), (53, 76, 132, 128), (52, 54, 131, 133), (76, 52, 133, 132), (54, 56, 130, 131), (56, 55, 129, 130), (55, 53, 128, 129), (90, 136, 137, 93), (89, 134, 135, 144), (92, 89, 144, 155), (134, 93, 137, 135), (90, 92, 155, 136), (147, 163, 165, 166), (136, 155, 140, 141), (137, 136, 141, 139), (144, 135, 138, 146), (146, 140, 147, 154), (135, 137, 139, 138), (150, 149, 159, 161), (152, 151, 142, 157), (153, 152, 157, 158), (151, 150, 161, 142), (155, 144, 164), (140, 164, 163, 147), (149, 153, 158, 159), (141, 140, 153, 149), (138, 139, 150, 151), (140, 146, 152, 153), (146, 138, 151, 152), (139, 141, 149, 150), (161, 159, 145, 143), (158, 157, 148, 156), (159, 158, 156, 145), (157, 142, 160, 148), (142, 161, 143, 160), (144, 146, 154, 162), (166, 165, 168, 167), (163, 164, 144, 162), (164, 140, 155), (163, 162, 168, 165), (162, 154, 167, 168), (154, 147, 166, 167), (173, 172, 171, 170), (174, 188, 334, 169), (172, 174, 169, 171), (343, 173, 170, 333), (170, 171, 4, 8), (171, 169, 4), (169, 334, 338, 4), (333, 170, 8, 20), (78, 174, 172), (173, 78, 172), (345, 175, 173, 343), (175, 112, 173), (273, 269, 183, 256), (227, 179, 185, 228), (270, 271, 182, 252), (176, 180, 186, 181), (272, 273, 256, 225), (179, 177, 184, 185), (268, 249, 224), (268, 239, 221, 249), (252, 182, 342, 188), (180, 257, 258, 227), (255, 254, 193), (253, 255, 193, 189), (191, 195, 197, 259), (178, 199, 198, 190), (258, 231, 195, 191), (190, 198, 196, 257), (259, 197, 199, 178), (198, 203, 201, 196), (199, 204, 203, 198), (197, 202, 204, 199), (231, 232, 200, 195), (195, 200, 202, 197), (203, 208, 206, 201), (204, 209, 208, 203), (202, 207, 209, 204), (232, 233, 205, 200), (200, 205, 207, 202), (208, 213, 211, 206), (209, 214, 213, 208), (207, 212, 214, 209), (233, 234, 210, 205), (205, 210, 212, 207), (293, 218, 216, 292), (294, 219, 218, 293), (295, 217, 219, 294), (296, 235, 215, 297), (297, 215, 217, 295), (276, 237, 220, 225), (237, 245, 241, 220), (230, 226, 222, 238), (225, 220, 187, 260), (236, 229, 223, 341), (182, 268, 224, 342), (342, 224, 229, 236), (226, 244, 243, 222), (260, 182, 271), (249, 221, 226, 230), (222, 243, 245, 237), (292, 216, 235, 296), (206, 211, 234, 233), (201, 206, 233, 232), (196, 201, 232, 231), (257, 196, 231, 258), (225, 260, 271, 272), (180, 227, 228, 186), (341, 223, 276), (229, 230, 238, 223), (220, 241, 240, 187), (238, 222, 237, 276), (260, 187, 239, 268), (256, 183, 275, 274), (221, 242, 244, 226), (239, 246, 242, 221), (187, 240, 246, 239), (263, 247, 298, 261), (262, 250, 247, 263), (261, 298, 251, 264), (264, 251, 248, 265), (265, 248, 266), (267, 248, 250, 262), (266, 248, 267), (253, 194, 255), (194, 192, 254, 255), (180, 176, 254, 192), (177, 179, 253, 189), (224, 249, 230, 229), (223, 238, 276), (253, 259, 178, 194), (192, 190, 257, 180), (227, 258, 191, 179), (194, 178, 190, 192), (179, 191, 259, 253), (244, 266, 267, 243), (243, 267, 262, 245), (242, 265, 266, 244), (182, 260, 268), (246, 264, 265, 242), (240, 261, 264, 246), (245, 262, 263, 241), (241, 263, 261, 240), (225, 256, 274, 276), (186, 228, 272, 271), (228, 185, 273, 272), (181, 186, 271, 270), (185, 184, 269, 273), (275, 345, 344, 274), (274, 344, 276), (219, 279, 278, 218), (218, 278, 277, 216), (216, 277, 280, 235), (289, 282, 281, 290), (217, 215, 291, 287), (287, 283, 284, 288), (282, 286, 285, 281), (284, 283, 285, 286), (217, 287, 288, 279, 219), (280, 289, 290, 235), (235, 290, 291, 215), (281, 285, 291, 290), (291, 285, 283, 287), (277, 278, 279, 280), (289, 280, 279, 288), (288, 284, 282, 289), (286, 282, 284), (211, 292, 296, 234), (210, 297, 295, 212), (234, 296, 297, 210), (212, 295, 294, 214), (214, 294, 293, 213), (213, 293, 292, 211), (248, 251, 301, 300), (247, 308, 299, 298), (250, 319, 308, 247), (298, 299, 301, 251), (248, 300, 319, 250), (311, 330, 329, 327), (300, 305, 304, 319), (301, 303, 305, 300), (308, 310, 302, 299), (310, 318, 311, 304), (299, 302, 303, 301), (314, 325, 323, 313), (316, 321, 306, 315), (317, 322, 321, 316), (315, 306, 325, 314), (319, 328, 308), (304, 311, 327, 328), (313, 323, 322, 317), (305, 313, 317, 304), (302, 315, 314, 303), (304, 317, 316, 310), (310, 316, 315, 302), (303, 314, 313, 305), (325, 307, 309, 323), (322, 320, 312, 321), (323, 309, 320, 322), (321, 312, 324, 306), (306, 324, 307, 325), (308, 326, 318, 310), (330, 331, 332, 329), (327, 326, 308, 328), (328, 319, 304), (327, 329, 332, 326), (326, 332, 331, 318), (318, 331, 330, 311), (341, 336, 337, 340), (342, 335, 334, 188), (340, 337, 335, 342), (343, 333, 336, 341), (336, 22, 339, 337), (337, 339, 335), (335, 339, 338, 334), (333, 20, 22, 336), (236, 340, 342), (341, 340, 236), (345, 343, 341, 344), (344, 341, 276)])
me_character_model.polygons.foreach_set('use_smooth', [True] * 359)
me_character_model.use_remesh_preserve_volume = False
me_character_model.use_remesh_preserve_attributes = False
me_character_model.use_mirror_vertex_groups = False
me_character_model.update()

# ---- objects
ob_cubo = bpy.data.objects.new('Cubo', me_cubo)
ob_lamp_002 = bpy.data.objects.new('Lamp.002', light_lamp_002)
ob_lamp_001 = bpy.data.objects.new('Lamp.001', light_lamp_001)
ob_lamp = bpy.data.objects.new('Lamp', light_sun)
ob_character_model = bpy.data.objects.new('Character_model', me_character_model)

# ---- transforms, parenting, visibility, modifiers, constraints
ob_cubo.location = (0.0, 0.0, 0.0)
ob_cubo.lineart.crease_threshold = 0.0
ob_lamp_002.location = (7.781, 4.307, 6.73)
ob_lamp_002.rotation_euler = (3.142, -0.0, 0.0)
ob_lamp_002.lock_rotations_4d = False
ob_lamp_002.empty_display_type = 'ARROWS'
ob_lamp_002.color = (0.0, 0.0, 0.0, 0.0)
ob_lamp_002.lineart.crease_threshold = 0.0
ob_lamp_001.location = (7.781, 4.307, 6.73)
ob_lamp_001.lock_rotations_4d = False
ob_lamp_001.empty_display_type = 'ARROWS'
ob_lamp_001.color = (0.0, 0.0, 0.0, 0.0)
ob_lamp_001.lineart.crease_threshold = 0.0
ob_lamp.location = (10.31, 3.409, 14.65)
ob_lamp.rotation_euler = (0.6503, 0.05522, 1.866)
ob_lamp.lock_rotations_4d = False
ob_lamp.empty_display_type = 'ARROWS'
ob_lamp.color = (0.0, 0.0, 0.0, 0.0)
ob_lamp.lineart.crease_threshold = 0.0
ob_character_model.location = (0.0, 0.0, 0.0)
ob_character_model.lineart.crease_threshold = 0.0

# ---- collection membership
col_collection_1.objects.link(ob_cubo)
col_collection_1.objects.link(ob_lamp_002)
col_collection_1.objects.link(ob_lamp_001)
col_collection_1.objects.link(ob_lamp)
col_collection_2.objects.link(ob_character_model)

# ---- scene / render settings (as saved in the file)
scene.frame_start = 1; scene.frame_end = 250; scene.frame_set(1)
scene.render.engine = 'BLENDER_EEVEE_NEXT'
scene.render.resolution_percentage = 50
scene.render.dither_intensity = 0.0
scene.cycles.use_denoising = False
scene.cycles.samples = 128
scene.cycles.sampling_pattern = 'TABULATED_SOBOL'
scene.cycles.use_adaptive_sampling = False
scene.cycles.use_light_tree = False
scene.view_settings.view_transform = 'Standard'
bpy.context.view_layer.update()

# ---- added for rendering (the .blend has no active camera): camera
cam_auto = bpy.data.cameras.new('AutoCamera')
cam_auto.lens = 50.0
cam_auto.sensor_width = 36.0
cam_auto.clip_end = 1000.0
ob_auto_camera = bpy.data.objects.new('AutoCamera', cam_auto)
scene.collection.objects.link(ob_auto_camera)
ob_auto_camera.location = (4.93251, -5.97231, 3.88222)
ob_auto_camera.rotation_euler = (1.09748, -7.21219e-08, 0.694738)
scene.camera = ob_auto_camera
bpy.context.view_layer.update()
